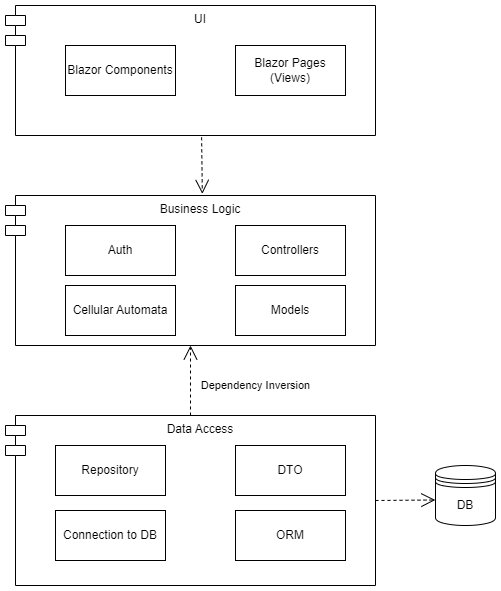

The diagram above was exported from draw.io. Its source (the exported page's mxGraphModel, read from the mxfile embedded in the PNG):
<mxGraphModel dx="1395" dy="1860" grid="1" gridSize="10" guides="1" tooltips="1" connect="1" arrows="1" fold="1" page="1" pageScale="1" pageWidth="827" pageHeight="1169" math="0" shadow="0">
  <root>
    <mxCell id="0" />
    <mxCell id="1" parent="0" />
    <mxCell id="W1xM5dE78yRdVdXpaz1J-2" value="Business Logic" style="shape=module;align=left;spacingLeft=20;align=center;verticalAlign=top;whiteSpace=wrap;html=1;" vertex="1" parent="1">
      <mxGeometry x="150" y="180" width="370" height="150" as="geometry" />
    </mxCell>
    <mxCell id="W1xM5dE78yRdVdXpaz1J-3" value="Data Access" style="shape=module;align=left;spacingLeft=20;align=center;verticalAlign=top;whiteSpace=wrap;html=1;" vertex="1" parent="1">
      <mxGeometry x="150" y="400" width="370" height="170" as="geometry" />
    </mxCell>
    <mxCell id="W1xM5dE78yRdVdXpaz1J-4" value="UI" style="shape=module;align=left;spacingLeft=20;align=center;verticalAlign=top;whiteSpace=wrap;html=1;" vertex="1" parent="1">
      <mxGeometry x="150" y="-10" width="370" height="130" as="geometry" />
    </mxCell>
    <mxCell id="W1xM5dE78yRdVdXpaz1J-5" value="Models" style="html=1;whiteSpace=wrap;" vertex="1" parent="1">
      <mxGeometry x="380" y="270" width="110" height="50" as="geometry" />
    </mxCell>
    <mxCell id="W1xM5dE78yRdVdXpaz1J-6" value="Blazor Pages&lt;br&gt;(Views)" style="html=1;whiteSpace=wrap;" vertex="1" parent="1">
      <mxGeometry x="380" y="30" width="110" height="50" as="geometry" />
    </mxCell>
    <mxCell id="W1xM5dE78yRdVdXpaz1J-7" value="Repository" style="html=1;whiteSpace=wrap;" vertex="1" parent="1">
      <mxGeometry x="200" y="430" width="110" height="50" as="geometry" />
    </mxCell>
    <mxCell id="W1xM5dE78yRdVdXpaz1J-8" value="DTO" style="html=1;whiteSpace=wrap;" vertex="1" parent="1">
      <mxGeometry x="380" y="430" width="110" height="50" as="geometry" />
    </mxCell>
    <mxCell id="W1xM5dE78yRdVdXpaz1J-9" value="Connection to DB" style="html=1;whiteSpace=wrap;" vertex="1" parent="1">
      <mxGeometry x="200" y="495" width="110" height="50" as="geometry" />
    </mxCell>
    <mxCell id="W1xM5dE78yRdVdXpaz1J-10" value="ORM" style="html=1;whiteSpace=wrap;" vertex="1" parent="1">
      <mxGeometry x="380" y="495" width="110" height="50" as="geometry" />
    </mxCell>
    <mxCell id="W1xM5dE78yRdVdXpaz1J-12" value="Controllers" style="html=1;whiteSpace=wrap;" vertex="1" parent="1">
      <mxGeometry x="380" y="210" width="110" height="50" as="geometry" />
    </mxCell>
    <mxCell id="W1xM5dE78yRdVdXpaz1J-13" value="DB" style="shape=datastore;whiteSpace=wrap;html=1;" vertex="1" parent="1">
      <mxGeometry x="580" y="450" width="60" height="60" as="geometry" />
    </mxCell>
    <mxCell id="W1xM5dE78yRdVdXpaz1J-14" value="Blazor Components" style="html=1;whiteSpace=wrap;" vertex="1" parent="1">
      <mxGeometry x="210" y="30" width="110" height="50" as="geometry" />
    </mxCell>
    <mxCell id="W1xM5dE78yRdVdXpaz1J-15" value="Auth" style="html=1;whiteSpace=wrap;" vertex="1" parent="1">
      <mxGeometry x="210" y="210" width="110" height="50" as="geometry" />
    </mxCell>
    <mxCell id="W1xM5dE78yRdVdXpaz1J-16" value="Cellular Automata" style="html=1;whiteSpace=wrap;" vertex="1" parent="1">
      <mxGeometry x="210" y="270" width="110" height="50" as="geometry" />
    </mxCell>
    <mxCell id="W1xM5dE78yRdVdXpaz1J-19" value="" style="endArrow=open;endSize=12;dashed=1;html=1;rounded=0;exitX=0.53;exitY=1.014;exitDx=0;exitDy=0;exitPerimeter=0;entryX=0.532;entryY=-0.011;entryDx=0;entryDy=0;entryPerimeter=0;" edge="1" parent="1" source="W1xM5dE78yRdVdXpaz1J-4" target="W1xM5dE78yRdVdXpaz1J-2">
      <mxGeometry width="160" relative="1" as="geometry">
        <mxPoint x="460" y="250" as="sourcePoint" />
        <mxPoint x="620" y="250" as="targetPoint" />
      </mxGeometry>
    </mxCell>
    <mxCell id="W1xM5dE78yRdVdXpaz1J-20" value="Dependency Inversion" style="endArrow=open;endSize=12;dashed=1;html=1;rounded=0;entryX=0.5;entryY=1;entryDx=0;entryDy=0;exitX=0.5;exitY=0;exitDx=0;exitDy=0;" edge="1" parent="1" source="W1xM5dE78yRdVdXpaz1J-3" target="W1xM5dE78yRdVdXpaz1J-2">
      <mxGeometry x="-0.1429" y="-65" width="160" relative="1" as="geometry">
        <mxPoint x="400" y="330" as="sourcePoint" />
        <mxPoint x="401" y="386" as="targetPoint" />
        <mxPoint as="offset" />
      </mxGeometry>
    </mxCell>
    <mxCell id="W1xM5dE78yRdVdXpaz1J-23" value="" style="endArrow=open;endSize=12;dashed=1;html=1;rounded=0;exitX=1;exitY=0.5;exitDx=0;exitDy=0;entryX=-0.003;entryY=0.575;entryDx=0;entryDy=0;entryPerimeter=0;" edge="1" parent="1" source="W1xM5dE78yRdVdXpaz1J-3" target="W1xM5dE78yRdVdXpaz1J-13">
      <mxGeometry width="160" relative="1" as="geometry">
        <mxPoint x="356" y="132" as="sourcePoint" />
        <mxPoint x="357" y="188" as="targetPoint" />
      </mxGeometry>
    </mxCell>
  </root>
</mxGraphModel>